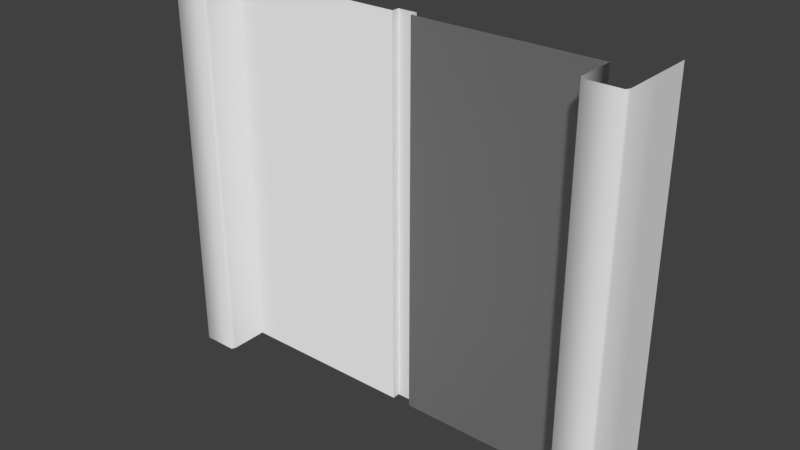 # Source: BaseTrack.blend  (saved by Blender 2.79.0; exported with 4.5.12 LTS)
import bpy
from mathutils import Matrix  # noqa: F401  (used for matrix-valued properties, if any)

bpy.ops.wm.read_factory_settings(use_empty=True)
scene = bpy.context.scene
scene.name = 'Scene'

# ---- collections
col_collection_1 = bpy.data.collections.new('Collection 1'); scene.collection.children.link(col_collection_1)

# ---- materials (node trees are filled in below, after node groups)
mat_material = bpy.data.materials.new('Material')
mat_material.alpha_threshold = 0.0
mat_material.use_transparent_shadow = False
mat_material.roughness = 0.5

# ---- material node trees

# ---- world
world_world = bpy.data.worlds.new('World'); scene.world = world_world
world_world.color = (0.05088, 0.05088, 0.05088)
world_world.use_sun_shadow = False
world_world.sun_shadow_jitter_overblur = 0.0
world_world.cycles.sampling_method = 'MANUAL'

# ---- meshes
me_cube = bpy.data.meshes.new('Cube')
me_cube.from_pydata([(-1.0, 0.0, -1.0), (-1.0, 0.0, 1.0), (1.0, 0.0, -1.0), (1.0, 0.0, 1.0), (-1.2, 0.0, -1.0), (-1.2, 0.0, 1.0), (-1.2, 0.2, -1.0), (-1.2, 0.2, 1.0), (-1.0, -0.2, -1.0), (-1.0, -0.2, 1.0), (-1.2, -0.2, -1.0), (-1.2, -0.2, 1.0), (-1.01, -0.22, -1.0), (-1.01, -0.22, 1.0), (-1.19, -0.22, -1.0), (-1.19, -0.22, 1.0), (1.2, 0.0, -1.0), (1.2, 0.0, 1.0), (1.2, 0.2, -1.0), (1.2, 0.2, 1.0), (1.0, -0.2, -1.0), (1.0, -0.2, 1.0), (1.2, -0.2, -1.0), (1.2, -0.2, 1.0), (1.01, -0.22, -1.0), (1.01, -0.22, 1.0), (1.19, -0.22, -1.0), (1.19, -0.22, 1.0), (-0.05, 0.0, -1.0), (-0.05, 0.0, 1.0), (0.05, 0.0, -1.0), (0.05, 0.0, 1.0), (-0.05, 0.04, -1.0), (-0.05, 0.04, 1.0), (0.05, 0.04, -1.0), (0.05, 0.04, 1.0)], [], [(3, 2, 20, 21), (28, 29, 1, 0), (4, 5, 7, 6), (5, 4, 10, 11), (0, 1, 9, 8), (12, 13, 15, 14), (8, 9, 13, 12), (11, 10, 14, 15), (18, 19, 17, 16), (16, 17, 23, 22), (25, 24, 26, 27), (21, 20, 24, 25), (22, 23, 27, 26), (29, 28, 32, 33), (2, 3, 31, 30), (34, 35, 33, 32), (30, 31, 35, 34)])
me_cube.polygons.foreach_set('use_smooth', [1, 1, 1, 1, 1, 1, 1, 1, 1, 1, 1, 1, 1, 0, 1, 0, 0])
_uv = me_cube.uv_layers.new(name='UVMap')
_uv.uv.foreach_set('vector', [0.7751, 0.9943, 0.7751, 0.0001679, 0.828, 0.0001679, 0.828, 0.9943, 0.4762, 0.000168, 0.4762, 0.9943, 0.2249, 0.9943, 0.2249, 0.000168, 0.05298, 0.000263, 0.05298, 0.9944, 7.275e-05, 0.9944, 7.284e-05, 0.000263, 0.05298, 0.9944, 0.05298, 0.000263, 0.1059, 0.0002631, 0.1059, 0.9944, 0.2249, 0.000168, 0.2249, 0.9943, 0.172, 0.9943, 0.172, 0.0001679, 0.1627, 0.0002155, 0.1627, 0.9944, 0.1151, 0.9944, 0.1151, 0.0002155, 0.172, 0.0001679, 0.172, 0.9943, 0.1627, 0.9944, 0.1627, 0.0002155, 0.1059, 0.9944, 0.1059, 0.0002631, 0.1151, 0.0002155, 0.1151, 0.9944, 0.9999, 7.284e-05, 0.9999, 0.9942, 0.947, 0.9942, 0.947, 7.275e-05, 0.947, 7.275e-05, 0.947, 0.9942, 0.8941, 0.9942, 0.8941, 7.279e-05, 0.8373, 0.9943, 0.8373, 0.0001203, 0.8849, 0.0001203, 0.8849, 0.9943, 0.828, 0.9943, 0.828, 0.0001679, 0.8373, 0.0001203, 0.8373, 0.9943, 0.8941, 7.279e-05, 0.8941, 0.9942, 0.8849, 0.9943, 0.8849, 0.0001203, 0.4762, 0.9943, 0.4762, 0.000168, 0.4868, 0.000168, 0.4868, 0.9943, 0.7751, 0.0001679, 0.7751, 0.9943, 0.5238, 0.9943, 0.5238, 0.0001681, 0.5132, 0.0001681, 0.5132, 0.9943, 0.4868, 0.9943, 0.4868, 0.000168, 0.5238, 0.0001681, 0.5238, 0.9943, 0.5132, 0.9943, 0.5132, 0.0001681])
me_cube.materials.append(mat_material)
me_cube.use_remesh_preserve_volume = False
me_cube.use_remesh_preserve_attributes = False
me_cube.use_mirror_vertex_groups = False
me_cube.update()

# ---- objects
ob_cube = bpy.data.objects.new('Cube', me_cube)

# ---- transforms, parenting, visibility, modifiers, constraints
ob_cube.location = (0.0, 0.0, 1.0)
ob_cube.lineart.crease_threshold = 0.0

# ---- collection membership
col_collection_1.objects.link(ob_cube)

# ---- scene / render settings (as saved in the file)
scene.frame_start = 1; scene.frame_end = 250; scene.frame_set(1)
scene.render.engine = 'BLENDER_EEVEE_NEXT'
scene.render.resolution_percentage = 50
scene.render.dither_intensity = 0.0
scene.cycles.use_denoising = False
scene.cycles.samples = 128
scene.cycles.sampling_pattern = 'TABULATED_SOBOL'
scene.cycles.use_adaptive_sampling = False
scene.cycles.use_light_tree = False
scene.cycles.blur_glossy = 0.0
scene.cycles.sample_clamp_indirect = 0.0
scene.view_settings.view_transform = 'Standard'
bpy.context.view_layer.update()

# ---- added for rendering (the .blend has no active camera and no usable light): camera, sun
cam_auto = bpy.data.cameras.new('AutoCamera')
cam_auto.lens = 50.0
cam_auto.sensor_width = 36.0
cam_auto.clip_end = 1000.0
ob_auto_camera = bpy.data.objects.new('AutoCamera', cam_auto)
scene.collection.objects.link(ob_auto_camera)
ob_auto_camera.location = (2.9165, -3.5098, 3.3332)
ob_auto_camera.rotation_euler = (1.09748, -7.21219e-08, 0.694738)
scene.camera = ob_auto_camera
light_auto_sun = bpy.data.lights.new('AutoSun', 'SUN')
light_auto_sun.energy = 3.0
light_auto_sun.angle = 0.0523599
ob_auto_sun = bpy.data.objects.new('AutoSun', light_auto_sun)
scene.collection.objects.link(ob_auto_sun)
ob_auto_sun.rotation_euler = (0.872665, 0.174533, 0.523599)
bpy.context.view_layer.update()
